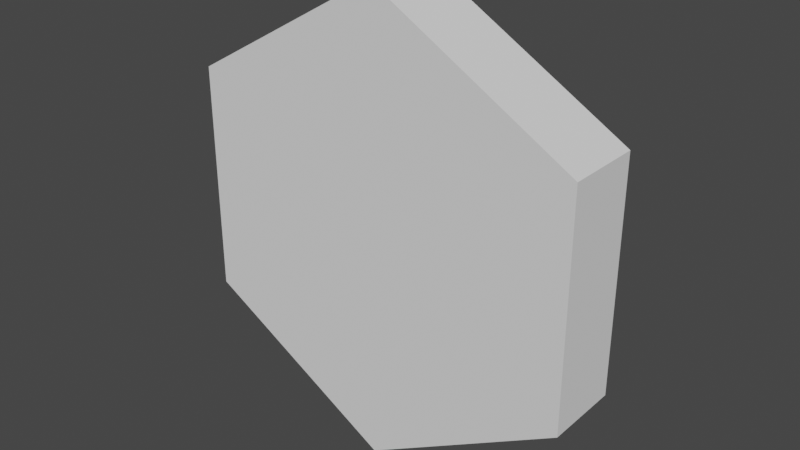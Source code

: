 # Source: Cylinder_Collider.blend  (saved by Blender 3.1.7; exported with 4.5.12 LTS)
import bpy
from mathutils import Matrix  # noqa: F401  (used for matrix-valued properties, if any)

bpy.ops.wm.read_factory_settings(use_empty=True)
scene = bpy.context.scene
scene.name = 'Scene'

# ---- collections
col_collection = bpy.data.collections.new('Collection'); scene.collection.children.link(col_collection)

# ---- world
world_world = bpy.data.worlds.new('World'); scene.world = world_world
world_world.use_nodes = True; world_world.node_tree.nodes.clear()
_N = world_world.node_tree.nodes; _L = world_world.node_tree.links
n0 = _N.new('ShaderNodeOutputWorld'); n0.name = 'World Output'; n0.location = (300, 300)
n1 = _N.new('ShaderNodeBackground'); n1.name = 'Background'; n1.location = (10, 300)
n1.inputs[0].default_value = (0.05088, 0.05088, 0.05088, 1.0)
_L.new(n1.outputs[0], n0.inputs[0])
n0.is_active_output = True
world_world.color = (0.05088, 0.05088, 0.05088)
world_world.use_sun_shadow = False
world_world.sun_shadow_jitter_overblur = 0.0

# ---- meshes
me_cylinder = bpy.data.meshes.new('Cylinder')
me_cylinder.from_pydata([(1.055e-07, -0.01014, 4.54), (1.055e-07, -1.518, 4.54), (3.932, -0.01014, 2.27), (3.932, -1.518, 2.27), (3.932, -0.01014, -2.27), (3.932, -1.518, -2.27), (-2.914e-07, -0.01014, -4.54), (-2.914e-07, -1.518, -4.54), (-3.932, -0.01014, -2.27), (-3.932, -1.518, -2.27), (-3.932, -0.01014, 2.27), (-3.932, -1.518, 2.27)], [], [(0, 1, 3, 2), (2, 3, 5, 4), (4, 5, 7, 6), (6, 7, 9, 8), (3, 1, 11, 9, 7, 5), (8, 9, 11, 10), (10, 11, 1, 0), (0, 2, 4, 6, 8, 10)])
_uv = me_cylinder.uv_layers.new(name='UVMap')
_uv.uv.foreach_set('vector', [1.0, 0.5, 1.0, 1.0, 0.8333, 1.0, 0.8333, 0.5, 0.8333, 0.5, 0.8333, 1.0, 0.6667, 1.0, 0.6667, 0.5, 0.6667, 0.5, 0.6667, 1.0, 0.5, 1.0, 0.5, 0.5, 0.5, 0.5, 0.5, 1.0, 0.3333, 1.0, 0.3333, 0.5, 0.4578, 0.37, 0.25, 0.49, 0.04215, 0.37, 0.04215, 0.13, 0.25, 0.01, 0.4578, 0.13, 0.3333, 0.5, 0.3333, 1.0, 0.1667, 1.0, 0.1667, 0.5, 0.1667, 0.5, 0.1667, 1.0, -8.941e-08, 1.0, -8.941e-08, 0.5, 0.75, 0.49, 0.9578, 0.37, 0.9578, 0.13, 0.75, 0.01, 0.5422, 0.13, 0.5422, 0.37])
me_cylinder.use_remesh_fix_poles = True
me_cylinder.use_remesh_preserve_attributes = False
me_cylinder.update()

# ---- objects
ob_cylinder_collider = bpy.data.objects.new('Cylinder_Collider', me_cylinder)

# ---- transforms, parenting, visibility, modifiers, constraints
ob_cylinder_collider.location = (0.0, 0.0, 0.0)

# ---- collection membership
col_collection.objects.link(ob_cylinder_collider)

# ---- scene / render settings (as saved in the file)
scene.frame_start = 1; scene.frame_end = 250; scene.frame_set(1)
scene.render.engine = 'BLENDER_EEVEE_NEXT'
scene.cycles.sampling_pattern = 'TABULATED_SOBOL'
scene.cycles.use_light_tree = False
scene.view_settings.view_transform = 'Filmic'
bpy.context.view_layer.update()

# ---- added for rendering (the .blend has no active camera and no usable light): camera, sun
cam_auto = bpy.data.cameras.new('AutoCamera')
cam_auto.lens = 50.0
cam_auto.sensor_width = 36.0
cam_auto.clip_end = 1000.0
ob_auto_camera = bpy.data.objects.new('AutoCamera', cam_auto)
scene.collection.objects.link(ob_auto_camera)
ob_auto_camera.location = (11.2016, -14.2062, 8.96126)
ob_auto_camera.rotation_euler = (1.09748, -7.21219e-08, 0.694738)
scene.camera = ob_auto_camera
light_auto_sun = bpy.data.lights.new('AutoSun', 'SUN')
light_auto_sun.energy = 3.0
light_auto_sun.angle = 0.0523599
ob_auto_sun = bpy.data.objects.new('AutoSun', light_auto_sun)
scene.collection.objects.link(ob_auto_sun)
ob_auto_sun.rotation_euler = (0.872665, 0.174533, 0.523599)
bpy.context.view_layer.update()
